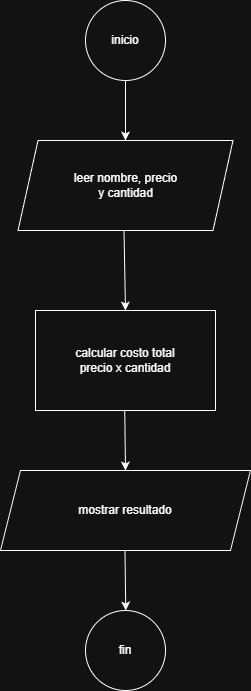

The diagram above was exported from draw.io. Its source (the exported page's mxGraphModel, read from the mxfile embedded in the PNG):
<mxGraphModel dx="1426" dy="777" grid="1" gridSize="10" guides="1" tooltips="1" connect="1" arrows="1" fold="1" page="1" pageScale="1" pageWidth="827" pageHeight="1169" math="0" shadow="0">
  <root>
    <mxCell id="0" />
    <mxCell id="1" parent="0" />
    <mxCell id="L41h7q-0G4MHTPa_yNl4-2" value="inicio" style="ellipse;whiteSpace=wrap;html=1;aspect=fixed;" parent="1" vertex="1">
      <mxGeometry x="340" y="10" width="80" height="80" as="geometry" />
    </mxCell>
    <mxCell id="L41h7q-0G4MHTPa_yNl4-4" value="leer nombre, precio&lt;div&gt;y cantidad&lt;/div&gt;" style="shape=parallelogram;perimeter=parallelogramPerimeter;whiteSpace=wrap;html=1;fixedSize=1;" parent="1" vertex="1">
      <mxGeometry x="272.5" y="150" width="215" height="90" as="geometry" />
    </mxCell>
    <mxCell id="L41h7q-0G4MHTPa_yNl4-5" value="calcular costo total&lt;div&gt;precio x cantidad&lt;/div&gt;" style="rounded=0;whiteSpace=wrap;html=1;" parent="1" vertex="1">
      <mxGeometry x="290" y="320" width="180" height="100" as="geometry" />
    </mxCell>
    <mxCell id="L41h7q-0G4MHTPa_yNl4-6" value="mostrar resultado" style="shape=parallelogram;perimeter=parallelogramPerimeter;whiteSpace=wrap;html=1;fixedSize=1;" parent="1" vertex="1">
      <mxGeometry x="255" y="480" width="250" height="80" as="geometry" />
    </mxCell>
    <mxCell id="L41h7q-0G4MHTPa_yNl4-7" value="fin" style="ellipse;whiteSpace=wrap;html=1;aspect=fixed;" parent="1" vertex="1">
      <mxGeometry x="340" y="620" width="80" height="80" as="geometry" />
    </mxCell>
    <mxCell id="L41h7q-0G4MHTPa_yNl4-10" value="" style="endArrow=classic;html=1;rounded=0;exitX=0.5;exitY=1;exitDx=0;exitDy=0;entryX=0.5;entryY=0;entryDx=0;entryDy=0;" parent="1" source="L41h7q-0G4MHTPa_yNl4-2" target="L41h7q-0G4MHTPa_yNl4-4" edge="1">
      <mxGeometry width="50" height="50" relative="1" as="geometry">
        <mxPoint x="390" y="430" as="sourcePoint" />
        <mxPoint x="360" y="140" as="targetPoint" />
        <Array as="points" />
      </mxGeometry>
    </mxCell>
    <mxCell id="L41h7q-0G4MHTPa_yNl4-11" value="" style="endArrow=classic;html=1;rounded=0;exitX=0.5;exitY=1;exitDx=0;exitDy=0;entryX=0.5;entryY=0;entryDx=0;entryDy=0;" parent="1" target="L41h7q-0G4MHTPa_yNl4-5" edge="1">
      <mxGeometry width="50" height="50" relative="1" as="geometry">
        <mxPoint x="378.5" y="240" as="sourcePoint" />
        <mxPoint x="381.5" y="300" as="targetPoint" />
        <Array as="points" />
      </mxGeometry>
    </mxCell>
    <mxCell id="L41h7q-0G4MHTPa_yNl4-12" value="" style="endArrow=classic;html=1;rounded=0;exitX=0.5;exitY=1;exitDx=0;exitDy=0;" parent="1" edge="1">
      <mxGeometry width="50" height="50" relative="1" as="geometry">
        <mxPoint x="379.25" y="420" as="sourcePoint" />
        <mxPoint x="380" y="480" as="targetPoint" />
        <Array as="points" />
      </mxGeometry>
    </mxCell>
    <mxCell id="L41h7q-0G4MHTPa_yNl4-13" value="" style="endArrow=classic;html=1;rounded=0;exitX=0.5;exitY=1;exitDx=0;exitDy=0;" parent="1" edge="1">
      <mxGeometry width="50" height="50" relative="1" as="geometry">
        <mxPoint x="379.5" y="560" as="sourcePoint" />
        <mxPoint x="380.25" y="620" as="targetPoint" />
        <Array as="points" />
      </mxGeometry>
    </mxCell>
  </root>
</mxGraphModel>